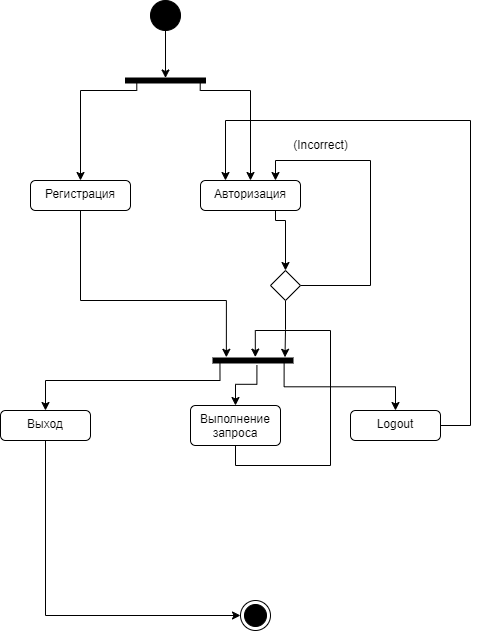

The diagram above was exported from draw.io. Its source (the exported page's mxGraphModel, read from the mxfile embedded in the PNG):
<mxGraphModel dx="1050" dy="573" grid="1" gridSize="10" guides="1" tooltips="1" connect="1" arrows="1" fold="1" page="1" pageScale="1" pageWidth="827" pageHeight="1169" math="0" shadow="0">
  <root>
    <mxCell id="0" />
    <mxCell id="1" parent="0" />
    <mxCell id="3z98R1lWK_YbLieF3mV3-7" style="edgeStyle=orthogonalEdgeStyle;rounded=0;orthogonalLoop=1;jettySize=auto;html=1;exitX=0.5;exitY=1;exitDx=0;exitDy=0;" parent="1" source="3z98R1lWK_YbLieF3mV3-2" target="3z98R1lWK_YbLieF3mV3-6" edge="1">
      <mxGeometry relative="1" as="geometry" />
    </mxCell>
    <mxCell id="3z98R1lWK_YbLieF3mV3-2" value="" style="ellipse;fillColor=strokeColor;html=1;" parent="1" vertex="1">
      <mxGeometry x="230" y="30" width="30" height="30" as="geometry" />
    </mxCell>
    <mxCell id="3z98R1lWK_YbLieF3mV3-27" style="edgeStyle=orthogonalEdgeStyle;rounded=0;orthogonalLoop=1;jettySize=auto;html=1;exitX=0.5;exitY=1;exitDx=0;exitDy=0;entryX=-0.14;entryY=0.833;entryDx=0;entryDy=0;entryPerimeter=0;" parent="1" source="3z98R1lWK_YbLieF3mV3-4" target="3z98R1lWK_YbLieF3mV3-26" edge="1">
      <mxGeometry relative="1" as="geometry">
        <Array as="points">
          <mxPoint x="160" y="330" />
          <mxPoint x="306" y="330" />
        </Array>
      </mxGeometry>
    </mxCell>
    <mxCell id="3z98R1lWK_YbLieF3mV3-4" value="Регистрация" style="html=1;align=center;verticalAlign=top;rounded=1;absoluteArcSize=1;arcSize=10;dashed=0;whiteSpace=wrap;" parent="1" vertex="1">
      <mxGeometry x="110" y="210" width="100" height="30" as="geometry" />
    </mxCell>
    <mxCell id="3z98R1lWK_YbLieF3mV3-6" value="" style="html=1;points=[];perimeter=orthogonalPerimeter;fillColor=strokeColor;rotation=90;" parent="1" vertex="1">
      <mxGeometry x="242.5" y="70" width="5" height="80" as="geometry" />
    </mxCell>
    <mxCell id="3z98R1lWK_YbLieF3mV3-10" style="edgeStyle=orthogonalEdgeStyle;rounded=0;orthogonalLoop=1;jettySize=auto;html=1;entryX=0.5;entryY=0;entryDx=0;entryDy=0;exitX=0.82;exitY=0.859;exitDx=0;exitDy=0;exitPerimeter=0;" parent="1" source="3z98R1lWK_YbLieF3mV3-6" target="3z98R1lWK_YbLieF3mV3-4" edge="1">
      <mxGeometry relative="1" as="geometry">
        <mxPoint x="140" y="130" as="sourcePoint" />
        <mxPoint x="211" y="102" as="targetPoint" />
        <Array as="points">
          <mxPoint x="216" y="120" />
          <mxPoint x="160" y="120" />
        </Array>
      </mxGeometry>
    </mxCell>
    <mxCell id="3z98R1lWK_YbLieF3mV3-17" style="edgeStyle=orthogonalEdgeStyle;rounded=0;orthogonalLoop=1;jettySize=auto;html=1;exitX=0.75;exitY=1;exitDx=0;exitDy=0;entryX=0.5;entryY=0;entryDx=0;entryDy=0;" parent="1" source="3z98R1lWK_YbLieF3mV3-11" target="3z98R1lWK_YbLieF3mV3-16" edge="1">
      <mxGeometry relative="1" as="geometry">
        <Array as="points">
          <mxPoint x="365" y="250" />
        </Array>
      </mxGeometry>
    </mxCell>
    <mxCell id="3z98R1lWK_YbLieF3mV3-11" value="Авторизация" style="html=1;align=center;verticalAlign=top;rounded=1;absoluteArcSize=1;arcSize=10;dashed=0;whiteSpace=wrap;" parent="1" vertex="1">
      <mxGeometry x="280" y="210" width="100" height="30" as="geometry" />
    </mxCell>
    <mxCell id="3z98R1lWK_YbLieF3mV3-12" style="edgeStyle=orthogonalEdgeStyle;rounded=0;orthogonalLoop=1;jettySize=auto;html=1;exitX=1.033;exitY=0.066;exitDx=0;exitDy=0;exitPerimeter=0;entryX=0.5;entryY=0;entryDx=0;entryDy=0;" parent="1" source="3z98R1lWK_YbLieF3mV3-6" target="3z98R1lWK_YbLieF3mV3-11" edge="1">
      <mxGeometry relative="1" as="geometry">
        <mxPoint x="224" y="126" as="sourcePoint" />
        <mxPoint x="350" y="190" as="targetPoint" />
        <Array as="points">
          <mxPoint x="280" y="120" />
          <mxPoint x="330" y="120" />
        </Array>
      </mxGeometry>
    </mxCell>
    <mxCell id="3z98R1lWK_YbLieF3mV3-18" style="edgeStyle=orthogonalEdgeStyle;rounded=0;orthogonalLoop=1;jettySize=auto;html=1;exitX=1;exitY=0.5;exitDx=0;exitDy=0;entryX=0.75;entryY=0;entryDx=0;entryDy=0;" parent="1" source="3z98R1lWK_YbLieF3mV3-16" target="3z98R1lWK_YbLieF3mV3-11" edge="1">
      <mxGeometry relative="1" as="geometry">
        <Array as="points">
          <mxPoint x="450" y="315" />
          <mxPoint x="450" y="190" />
          <mxPoint x="355" y="190" />
        </Array>
      </mxGeometry>
    </mxCell>
    <mxCell id="3z98R1lWK_YbLieF3mV3-24" style="edgeStyle=orthogonalEdgeStyle;rounded=0;orthogonalLoop=1;jettySize=auto;html=1;exitX=0.5;exitY=1;exitDx=0;exitDy=0;entryX=-0.14;entryY=0.1;entryDx=0;entryDy=0;entryPerimeter=0;" parent="1" source="3z98R1lWK_YbLieF3mV3-16" target="3z98R1lWK_YbLieF3mV3-26" edge="1">
      <mxGeometry relative="1" as="geometry">
        <mxPoint x="365" y="380" as="targetPoint" />
      </mxGeometry>
    </mxCell>
    <mxCell id="3z98R1lWK_YbLieF3mV3-16" value="" style="rhombus;" parent="1" vertex="1">
      <mxGeometry x="350" y="300" width="30" height="30" as="geometry" />
    </mxCell>
    <mxCell id="3z98R1lWK_YbLieF3mV3-19" value="(Incorrect)" style="text;html=1;align=center;verticalAlign=middle;resizable=0;points=[];autosize=1;strokeColor=none;fillColor=none;rotation=0;" parent="1" vertex="1">
      <mxGeometry x="360" y="160" width="80" height="30" as="geometry" />
    </mxCell>
    <mxCell id="3z98R1lWK_YbLieF3mV3-25" value="" style="ellipse;html=1;shape=endState;fillColor=strokeColor;" parent="1" vertex="1">
      <mxGeometry x="320" y="630" width="30" height="30" as="geometry" />
    </mxCell>
    <mxCell id="3z98R1lWK_YbLieF3mV3-26" value="" style="html=1;points=[];perimeter=orthogonalPerimeter;fillColor=strokeColor;rotation=90;" parent="1" vertex="1">
      <mxGeometry x="330" y="350" width="5" height="80" as="geometry" />
    </mxCell>
    <mxCell id="3z98R1lWK_YbLieF3mV3-29" style="edgeStyle=orthogonalEdgeStyle;rounded=0;orthogonalLoop=1;jettySize=auto;html=1;entryX=0.5;entryY=0;entryDx=0;entryDy=0;exitX=1.033;exitY=0.913;exitDx=0;exitDy=0;exitPerimeter=0;" parent="1" source="3z98R1lWK_YbLieF3mV3-26" target="3z98R1lWK_YbLieF3mV3-28" edge="1">
      <mxGeometry relative="1" as="geometry">
        <mxPoint x="110" y="389" as="sourcePoint" />
        <Array as="points">
          <mxPoint x="300" y="410" />
          <mxPoint x="125" y="410" />
        </Array>
      </mxGeometry>
    </mxCell>
    <mxCell id="3z98R1lWK_YbLieF3mV3-30" style="edgeStyle=orthogonalEdgeStyle;rounded=0;orthogonalLoop=1;jettySize=auto;html=1;exitX=0.5;exitY=1;exitDx=0;exitDy=0;entryX=0;entryY=0.5;entryDx=0;entryDy=0;" parent="1" source="3z98R1lWK_YbLieF3mV3-28" target="3z98R1lWK_YbLieF3mV3-25" edge="1">
      <mxGeometry relative="1" as="geometry" />
    </mxCell>
    <mxCell id="3z98R1lWK_YbLieF3mV3-28" value="Выход" style="html=1;align=center;verticalAlign=top;rounded=1;absoluteArcSize=1;arcSize=10;dashed=0;whiteSpace=wrap;" parent="1" vertex="1">
      <mxGeometry x="80" y="440" width="90" height="30" as="geometry" />
    </mxCell>
    <mxCell id="3z98R1lWK_YbLieF3mV3-33" style="edgeStyle=orthogonalEdgeStyle;rounded=0;orthogonalLoop=1;jettySize=auto;html=1;exitX=1;exitY=0.5;exitDx=0;exitDy=0;entryX=0.25;entryY=0;entryDx=0;entryDy=0;" parent="1" source="3z98R1lWK_YbLieF3mV3-31" target="3z98R1lWK_YbLieF3mV3-11" edge="1">
      <mxGeometry relative="1" as="geometry">
        <mxPoint x="520" y="120" as="targetPoint" />
        <Array as="points">
          <mxPoint x="550" y="455" />
          <mxPoint x="550" y="150" />
          <mxPoint x="305" y="150" />
        </Array>
      </mxGeometry>
    </mxCell>
    <mxCell id="T4KvEUZQm4I9WKevcf9Y-1" style="edgeStyle=orthogonalEdgeStyle;rounded=0;orthogonalLoop=1;jettySize=auto;html=1;entryX=0.5;entryY=0;entryDx=0;entryDy=0;exitX=0.94;exitY=0.111;exitDx=0;exitDy=0;exitPerimeter=0;" edge="1" parent="1" source="3z98R1lWK_YbLieF3mV3-26" target="3z98R1lWK_YbLieF3mV3-31">
      <mxGeometry relative="1" as="geometry">
        <mxPoint x="410" y="390" as="targetPoint" />
        <mxPoint x="370" y="410" as="sourcePoint" />
      </mxGeometry>
    </mxCell>
    <mxCell id="3z98R1lWK_YbLieF3mV3-31" value="Logout" style="html=1;align=center;verticalAlign=top;rounded=1;absoluteArcSize=1;arcSize=10;dashed=0;whiteSpace=wrap;" parent="1" vertex="1">
      <mxGeometry x="430" y="440" width="90" height="30" as="geometry" />
    </mxCell>
    <mxCell id="T4KvEUZQm4I9WKevcf9Y-2" style="edgeStyle=orthogonalEdgeStyle;rounded=0;orthogonalLoop=1;jettySize=auto;html=1;exitX=1.42;exitY=0.451;exitDx=0;exitDy=0;exitPerimeter=0;entryX=0.5;entryY=0;entryDx=0;entryDy=0;" edge="1" parent="1" source="3z98R1lWK_YbLieF3mV3-26" target="3z98R1lWK_YbLieF3mV3-34">
      <mxGeometry relative="1" as="geometry">
        <mxPoint x="420" y="520" as="sourcePoint" />
        <mxPoint x="310" y="510" as="targetPoint" />
      </mxGeometry>
    </mxCell>
    <mxCell id="T4KvEUZQm4I9WKevcf9Y-3" style="edgeStyle=orthogonalEdgeStyle;rounded=0;orthogonalLoop=1;jettySize=auto;html=1;exitX=0.5;exitY=1;exitDx=0;exitDy=0;entryX=-0.18;entryY=0.471;entryDx=0;entryDy=0;entryPerimeter=0;" edge="1" parent="1" source="3z98R1lWK_YbLieF3mV3-34" target="3z98R1lWK_YbLieF3mV3-26">
      <mxGeometry relative="1" as="geometry">
        <mxPoint x="390" y="280" as="targetPoint" />
        <Array as="points">
          <mxPoint x="315" y="495" />
          <mxPoint x="410" y="495" />
          <mxPoint x="410" y="360" />
          <mxPoint x="335" y="360" />
        </Array>
      </mxGeometry>
    </mxCell>
    <mxCell id="3z98R1lWK_YbLieF3mV3-34" value="Выполнение запроса" style="html=1;align=center;verticalAlign=top;rounded=1;absoluteArcSize=1;arcSize=10;dashed=0;whiteSpace=wrap;" parent="1" vertex="1">
      <mxGeometry x="270" y="435" width="90" height="40" as="geometry" />
    </mxCell>
  </root>
</mxGraphModel>